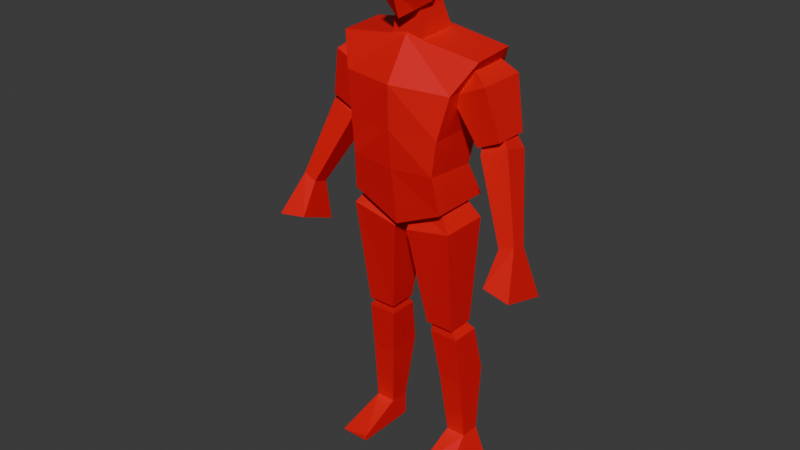 # Source: behold_a_man.blend  (saved by Blender 4.0.36; exported with 4.5.12 LTS)
import bpy
from mathutils import Matrix  # noqa: F401  (used for matrix-valued properties, if any)

bpy.ops.wm.read_factory_settings(use_empty=True)
scene = bpy.context.scene
scene.name = 'Scene'

# ---- collections
col_collection = bpy.data.collections.new('Collection'); scene.collection.children.link(col_collection)

# ---- materials (node trees are filled in below, after node groups)
mat_material = bpy.data.materials.new('Material')
mat_material.use_transparent_shadow = False

# ---- material node trees
mat_material.use_nodes = True; mat_material.node_tree.nodes.clear()
_N = mat_material.node_tree.nodes; _L = mat_material.node_tree.links
n0 = _N.new('ShaderNodeBsdfPrincipled'); n0.name = 'Principled BSDF'; n0.location = (10, 300)
n0.inputs[0].default_value = (0.8008, 0.001479, 0.005792, 1.0)
n0.inputs[3].default_value = 1.45
n1 = _N.new('ShaderNodeOutputMaterial'); n1.name = 'Material Output'; n1.location = (300, 300)
_L.new(n0.outputs[0], n1.inputs[0])
n1.is_active_output = True

# ---- world
world_world = bpy.data.worlds.new('World'); scene.world = world_world
world_world.use_nodes = True; world_world.node_tree.nodes.clear()
_N = world_world.node_tree.nodes; _L = world_world.node_tree.links
n0 = _N.new('ShaderNodeOutputWorld'); n0.name = 'World Output'; n0.location = (300, 300)
n1 = _N.new('ShaderNodeBackground'); n1.name = 'Background'; n1.location = (10, 300)
n1.inputs[0].default_value = (0.05088, 0.05088, 0.05088, 1.0)
_L.new(n1.outputs[0], n0.inputs[0])
n0.is_active_output = True
world_world.color = (0.05088, 0.05088, 0.05088)
world_world.use_sun_shadow = False
world_world.sun_shadow_jitter_overblur = 0.0

# ---- meshes
me_cube_001 = bpy.data.meshes.new('Cube.001')
me_cube_001.from_pydata([(0.1741, -0.1063, 1.013), (0.2642, -0.04609, 1.524), (0.17, 0.1233, 1.011), (0.2607, 0.1116, 1.535), (0.0, 0.1319, 0.9342), (0.0, 0.1116, 1.573), (0.0, -0.1099, 0.9342), (0.0, -0.06289, 1.563), (0.2041, 0.158, 1.425), (0.1608, 0.1125, 1.272), (0.1533, 0.07006, 1.132), (0.2041, -0.1049, 1.419), (0.1724, -0.1262, 1.271), (0.1585, -0.1295, 1.149), (0.0, -0.1507, 1.424), (0.0, -0.1482, 1.275), (0.0, -0.1359, 1.138), (0.0, 0.158, 1.39), (0.0, 0.1125, 1.27), (0.0, 0.06835, 1.108), (0.1708, -0.05491, 1.4), (0.155, -0.02205, 1.485), (0.1708, 0.1222, 1.4), (0.155, 0.08935, 1.485), (0.2941, -0.05491, 1.456), (0.2342, -0.03239, 1.501), (0.2941, 0.1222, 1.456), (0.2342, 0.09969, 1.501), (0.2552, -0.02727, 1.244), (0.2552, 0.09457, 1.244), (0.3376, -0.02727, 1.281), (0.3376, 0.09457, 1.281), (0.2627, -0.01927, 1.218), (0.2533, 0.009553, 1.282), (0.2627, 0.07323, 1.191), (0.2533, 0.0727, 1.275), (0.3532, -0.007009, 1.26), (0.3137, 0.01665, 1.307), (0.3532, 0.08549, 1.234), (0.3137, 0.0798, 1.3), (0.3891, -0.08366, 0.9609), (0.3891, -0.03003, 0.9455), (0.4414, -0.07826, 0.9797), (0.4414, -0.02463, 0.9642), (0.02432, -0.08856, 0.9104), (0.03411, -0.0557, 0.9839), (0.02432, 0.08856, 0.9104), (0.03411, 0.0557, 0.9839), (0.1959, -0.08856, 0.9448), (0.1321, -0.0557, 1.037), (0.1959, 0.08856, 0.9448), (0.1321, 0.0557, 1.037), (0.0758, -0.03665, 0.5514), (0.0758, 0.06758, 0.5514), (0.18, -0.03665, 0.5514), (0.18, 0.06758, 0.5514), (0.0842, -0.02329, 0.5127), (0.09212, -0.02155, 0.5713), (0.0842, 0.08342, 0.5127), (0.09212, 0.04044, 0.5713), (0.1909, -0.02329, 0.5127), (0.1541, -0.02155, 0.5713), (0.1909, 0.08342, 0.5127), (0.1541, 0.04044, 0.5713), (0.1286, 0.02425, 0.09024), (0.1286, 0.09773, 0.09024), (0.2021, 0.02425, 0.09024), (0.2021, 0.09773, 0.09024), (0.3891, -0.03003, 0.9455), (0.3891, -0.08366, 0.9609), (0.4414, -0.02463, 0.9642), (0.4414, -0.07826, 0.9797), (0.3891, -0.03003, 0.9455), (0.3891, -0.08366, 0.9609), (0.4414, -0.02463, 0.9642), (0.4414, -0.07826, 0.9797), (0.3839, -0.01336, 0.7941), (0.3839, -0.1526, 0.8495), (0.4869, 0.007542, 0.7879), (0.4869, -0.1628, 0.8352), (0.1965, 0.1249, 0.335), (0.1064, 0.1249, 0.335), (0.1064, 0.0004779, 0.3298), (0.1965, 0.0004779, 0.3298), (0.1286, 0.09773, -0.002466), (0.1286, 0.02425, -0.002466), (0.2391, 0.09773, -0.002466), (0.2391, 0.02425, -0.002466), (0.1286, -0.1324, 0.01683), (0.2391, -0.1324, -0.002466), (0.1286, -0.1324, -0.002466), (0.0, -0.01277, 1.639), (0.0, -0.01866, 1.859), (0.07269, -0.01644, 1.834), (0.06513, -0.01522, 1.667), (0.05203, -0.08397, 1.651), (0.05807, -0.06875, 1.808), (0.04788, 0.04836, 1.718), (0.07269, 0.0375, 1.832), (0.0, 0.06939, 1.668), (0.0, 0.03529, 1.857), (0.0, -0.09878, 1.619), (0.0, -0.08162, 1.832), (0.08349, -0.007463, 1.732), (0.06139, 0.0514, 1.774), (0.0667, -0.1094, 1.722), (0.0, -0.1318, 1.716), (0.0, 0.07084, 1.765), (0.05892, -0.05711, 1.533), (0.0419, -0.05412, 1.677), (0.05892, 0.09939, 1.545), (0.0419, 0.03327, 1.71), (0.0, 0.09939, 1.545), (0.0, 0.03327, 1.71), (0.0, -0.05711, 1.533), (0.0, -0.05412, 1.677)], [], [(17, 5, 3, 8), (8, 3, 1, 11), (4, 2, 0, 6), (3, 5, 7, 1), (11, 1, 7, 14), (0, 13, 16, 6), (13, 12, 15, 16), (12, 11, 14, 15), (2, 10, 13, 0), (10, 9, 12, 13), (9, 8, 11, 12), (4, 19, 10, 2), (19, 18, 9, 10), (18, 17, 8, 9), (20, 21, 23, 22), (22, 23, 27, 26), (26, 27, 25, 24), (24, 25, 21, 20), (22, 26, 31, 29), (27, 23, 21, 25), (29, 31, 30, 28), (20, 22, 29, 28), (26, 24, 30, 31), (24, 20, 28, 30), (32, 33, 35, 34), (34, 35, 39, 38), (38, 39, 37, 36), (36, 37, 33, 32), (34, 38, 43, 41), (39, 35, 33, 37), (43, 42, 71, 70), (32, 34, 41, 40), (38, 36, 42, 43), (36, 32, 40, 42), (44, 45, 47, 46), (46, 47, 51, 50), (50, 51, 49, 48), (48, 49, 45, 44), (46, 50, 55, 53), (51, 47, 45, 49), (53, 55, 54, 52), (44, 46, 53, 52), (50, 48, 54, 55), (48, 44, 52, 54), (56, 57, 59, 58), (58, 59, 63, 62), (62, 63, 61, 60), (60, 61, 57, 56), (81, 80, 67, 65), (63, 59, 57, 61), (67, 66, 87, 86), (82, 81, 65, 64), (80, 83, 66, 67), (83, 82, 64, 66), (70, 71, 75, 74), (40, 41, 68, 69), (42, 40, 69, 71), (41, 43, 70, 68), (75, 73, 77, 79), (69, 68, 72, 73), (71, 69, 73, 75), (68, 70, 74, 72), (76, 78, 79, 77), (72, 74, 78, 76), (74, 75, 79, 78), (73, 72, 76, 77), (60, 56, 82, 83), (62, 60, 83, 80), (56, 58, 81, 82), (58, 62, 80, 81), (84, 86, 87, 85), (64, 65, 84, 85), (87, 66, 89), (65, 67, 86, 84), (89, 88, 90), (66, 64, 88, 89), (64, 85, 90, 88), (85, 87, 89, 90), (95, 105, 106, 101), (107, 100, 98, 104), (103, 93, 96, 105), (104, 98, 93, 103), (91, 94, 95, 101), (99, 97, 94, 91), (93, 92, 102, 96), (97, 104, 103, 94), (105, 96, 102, 106), (98, 100, 92, 93), (94, 103, 105, 95), (99, 107, 104, 97), (112, 113, 111, 110), (110, 111, 109, 108), (112, 110, 108, 114), (111, 113, 115, 109), (108, 109, 115, 114)])
_uv = me_cube_001.uv_layers.new(name='UVMap')
_uv.uv.foreach_set('vector', [0.5625, 0.375, 0.625, 0.375, 0.625, 0.5, 0.5625, 0.5, 0.5625, 0.5, 0.625, 0.5, 0.625, 0.75, 0.5625, 0.75, 0.25, 0.5, 0.375, 0.5, 0.375, 0.75, 0.25, 0.75, 0.625, 0.5, 0.75, 0.5, 0.75, 0.75, 0.625, 0.75, 0.5625, 0.75, 0.625, 0.75, 0.625, 0.875, 0.5625, 0.875, 0.375, 0.75, 0.4375, 0.75, 0.4375, 0.875, 0.375, 0.875, 0.4375, 0.75, 0.5, 0.75, 0.5, 0.875, 0.4375, 0.875, 0.5, 0.75, 0.5625, 0.75, 0.5625, 0.875, 0.5, 0.875, 0.375, 0.5, 0.4375, 0.5, 0.4375, 0.75, 0.375, 0.75, 0.4375, 0.5, 0.5, 0.5, 0.5, 0.75, 0.4375, 0.75, 0.5, 0.5, 0.5625, 0.5, 0.5625, 0.75, 0.5, 0.75, 0.375, 0.375, 0.4375, 0.375, 0.4375, 0.5, 0.375, 0.5, 0.4375, 0.375, 0.5, 0.375, 0.5, 0.5, 0.4375, 0.5, 0.5, 0.375, 0.5625, 0.375, 0.5625, 0.5, 0.5, 0.5, 0.375, 0.0, 0.625, 0.0, 0.625, 0.25, 0.375, 0.25, 0.375, 0.25, 0.625, 0.25, 0.6411, 0.489, 0.375, 0.5, 0.375, 0.5, 0.6411, 0.489, 0.6411, 0.761, 0.375, 0.75, 0.375, 0.75, 0.6411, 0.761, 0.625, 1.0, 0.375, 1.0, 0.375, 0.25, 0.375, 0.5, 0.375, 0.5, 0.375, 0.25, 0.6411, 0.489, 0.875, 0.5, 0.875, 0.75, 0.6411, 0.761, 0.125, 0.5, 0.375, 0.5, 0.375, 0.75, 0.125, 0.75, 0.375, 0.0, 0.375, 0.25, 0.375, 0.25, 0.375, 0.0, 0.375, 0.5, 0.375, 0.75, 0.375, 0.75, 0.375, 0.5, 0.375, 0.75, 0.375, 1.0, 0.375, 1.0, 0.375, 0.75, 0.375, 0.0, 0.625, 0.0, 0.625, 0.25, 0.375, 0.25, 0.375, 0.25, 0.625, 0.25, 0.625, 0.5, 0.375, 0.5, 0.375, 0.5, 0.625, 0.5, 0.625, 0.75, 0.375, 0.75, 0.375, 0.75, 0.625, 0.75, 0.625, 1.0, 0.375, 1.0, 0.375, 0.25, 0.375, 0.5, 0.375, 0.5, 0.375, 0.25, 0.625, 0.5, 0.875, 0.5, 0.875, 0.75, 0.625, 0.75, 0.375, 0.5, 0.375, 0.75, 0.375, 0.75, 0.375, 0.5, 0.375, 0.0, 0.375, 0.25, 0.375, 0.25, 0.375, 0.0, 0.375, 0.5, 0.375, 0.75, 0.375, 0.75, 0.375, 0.5, 0.375, 0.75, 0.375, 1.0, 0.375, 1.0, 0.375, 0.75, 0.375, 0.0, 0.625, 0.0, 0.625, 0.25, 0.375, 0.25, 0.375, 0.25, 0.625, 0.25, 0.625, 0.5, 0.375, 0.5, 0.375, 0.5, 0.625, 0.5, 0.625, 0.75, 0.375, 0.75, 0.375, 0.75, 0.625, 0.75, 0.625, 1.0, 0.375, 1.0, 0.375, 0.25, 0.375, 0.5, 0.375, 0.5, 0.375, 0.25, 0.625, 0.5, 0.875, 0.5, 0.875, 0.75, 0.625, 0.75, 0.125, 0.5, 0.375, 0.5, 0.375, 0.75, 0.125, 0.75, 0.375, 0.0, 0.375, 0.25, 0.375, 0.25, 0.375, 0.0, 0.375, 0.5, 0.375, 0.75, 0.375, 0.75, 0.375, 0.5, 0.375, 0.75, 0.375, 1.0, 0.375, 1.0, 0.375, 0.75, 0.375, 0.0, 0.625, 0.0, 0.625, 0.25, 0.375, 0.25, 0.375, 0.25, 0.625, 0.25, 0.625, 0.5, 0.375, 0.5, 0.375, 0.5, 0.625, 0.5, 0.625, 0.75, 0.375, 0.75, 0.375, 0.75, 0.625, 0.75, 0.625, 1.0, 0.375, 1.0, 0.375, 0.25, 0.375, 0.5, 0.375, 0.5, 0.375, 0.25, 0.625, 0.5, 0.875, 0.5, 0.875, 0.75, 0.625, 0.75, 0.375, 0.5, 0.375, 0.75, 0.375, 0.75, 0.375, 0.5, 0.375, 0.0, 0.375, 0.25, 0.375, 0.25, 0.375, 0.0, 0.375, 0.5, 0.375, 0.75, 0.375, 0.75, 0.375, 0.5, 0.375, 0.75, 0.375, 1.0, 0.375, 1.0, 0.375, 0.75, 0.375, 0.5, 0.375, 0.75, 0.375, 0.75, 0.375, 0.5, 0.375, 0.0, 0.375, 0.25, 0.375, 0.25, 0.375, 0.0, 0.375, 0.75, 0.375, 1.0, 0.375, 1.0, 0.375, 0.75, 0.375, 0.25, 0.375, 0.5, 0.375, 0.5, 0.375, 0.25, 0.375, 0.75, 0.375, 1.0, 0.375, 1.0, 0.375, 0.75, 0.375, 0.0, 0.375, 0.25, 0.375, 0.25, 0.375, 0.0, 0.375, 0.75, 0.375, 1.0, 0.375, 1.0, 0.375, 0.75, 0.375, 0.25, 0.375, 0.5, 0.375, 0.5, 0.375, 0.25, 0.125, 0.5, 0.375, 0.5, 0.375, 0.75, 0.125, 0.75, 0.375, 0.25, 0.375, 0.5, 0.375, 0.5, 0.375, 0.25, 0.375, 0.5, 0.375, 0.75, 0.375, 0.75, 0.375, 0.5, 0.375, 0.0, 0.375, 0.25, 0.375, 0.25, 0.375, 0.0, 0.375, 0.75, 0.375, 1.0, 0.375, 1.0, 0.375, 0.75, 0.375, 0.5, 0.375, 0.75, 0.375, 0.75, 0.375, 0.5, 0.375, 0.0, 0.375, 0.25, 0.375, 0.25, 0.375, 0.0, 0.375, 0.25, 0.375, 0.5, 0.375, 0.5, 0.375, 0.25, 0.125, 0.5, 0.375, 0.5, 0.375, 0.75, 0.125, 0.75, 0.375, 0.0, 0.375, 0.25, 0.375, 0.25, 0.375, 0.0, 0.375, 0.75, 0.375, 0.75, 0.375, 0.75, 0.375, 0.25, 0.375, 0.5, 0.375, 0.5, 0.375, 0.25, 0.375, 0.75, 0.375, 1.0, 0.375, 1.0, 0.375, 0.75, 0.375, 1.0, 0.375, 1.0, 0.375, 0.75, 0.375, 0.0, 0.375, 0.0, 0.375, 0.0, 0.375, 0.0, 0.125, 0.75, 0.375, 0.75, 0.375, 0.75, 0.125, 0.75, 0.375, 0.75, 0.5, 0.75, 0.5, 0.875, 0.375, 0.875, 0.5, 0.375, 0.625, 0.375, 0.625, 0.5, 0.5, 0.5, 0.5, 0.625, 0.625, 0.625, 0.625, 0.75, 0.5, 0.75, 0.5, 0.5, 0.625, 0.5, 0.625, 0.625, 0.5, 0.625, 0.25, 0.625, 0.375, 0.625, 0.375, 0.75, 0.25, 0.75, 0.25, 0.5, 0.375, 0.5, 0.375, 0.625, 0.25, 0.625, 0.625, 0.625, 0.75, 0.625, 0.75, 0.75, 0.625, 0.75, 0.375, 0.5, 0.5, 0.5, 0.5, 0.625, 0.375, 0.625, 0.5, 0.75, 0.625, 0.75, 0.625, 0.875, 0.5, 0.875, 0.625, 0.5, 0.75, 0.5, 0.75, 0.625, 0.625, 0.625, 0.375, 0.625, 0.5, 0.625, 0.5, 0.75, 0.375, 0.75, 0.375, 0.375, 0.5, 0.375, 0.5, 0.5, 0.375, 0.5, 0.375, 0.375, 0.625, 0.375, 0.625, 0.5, 0.375, 0.5, 0.375, 0.5, 0.625, 0.5, 0.625, 0.75, 0.375, 0.75, 0.25, 0.5, 0.375, 0.5, 0.375, 0.75, 0.25, 0.75, 0.625, 0.5, 0.75, 0.5, 0.75, 0.75, 0.625, 0.75, 0.375, 0.75, 0.625, 0.75, 0.625, 0.875, 0.375, 0.875])
me_cube_001.materials.append(mat_material)
me_cube_001.update()
arm_armature = bpy.data.armatures.new('Armature')  # bones are not reproduced

# ---- objects
ob_empty = bpy.data.objects.new('Empty', None)
ob_empty_001 = bpy.data.objects.new('Empty.001', None)
ob_cube = bpy.data.objects.new('Cube', me_cube_001)
ob_armature = bpy.data.objects.new('Armature', arm_armature)

# ---- transforms, parenting, visibility, modifiers, constraints
ob_empty.location = (0.8901, 2.252, 0.9365)
ob_empty.rotation_euler = (1.571, -0.0, 0.0)
ob_empty.scale = (0.5631, 0.5631, 0.5631)
ob_empty.empty_display_type = 'IMAGE'
ob_empty.empty_display_size = 5.0
ob_empty_001.location = (-2.253, 0.1022, 0.9365)
ob_empty_001.rotation_euler = (1.571, -0.0, 1.571)
ob_empty_001.scale = (0.5631, 0.5631, 0.5631)
ob_empty_001.empty_display_type = 'IMAGE'
ob_empty_001.empty_display_size = 5.0
ob_cube.parent = ob_armature
ob_cube.location = (0.0, 0.0, 0.0)
_vg = ob_cube.vertex_groups.new(name='body')
_vg.add([0, 1, 2, 3, 4, 5, 6, 7, 8, 9, 10, 11, 12, 13, 14, 15, 16, 17, 18, 19], 1.0, 'REPLACE')
_vg = ob_cube.vertex_groups.new(name='head')
_vg.add([91, 92, 93, 94, 95, 96, 97, 98, 99, 100, 101, 102, 103, 104, 105, 106, 107, 108, 109, 110, 111, 112, 113, 114, 115], 1.0, 'REPLACE')
_vg = ob_cube.vertex_groups.new(name='upperarm.l')
_vg.add([20, 21, 22, 23, 24, 25, 26, 27, 28, 29, 30, 31], 1.0, 'REPLACE')
_vg = ob_cube.vertex_groups.new(name='lowerarm.l')
_vg.add([32, 33, 34, 35, 36, 37, 38, 39, 40, 41, 42, 43, 68, 69, 70, 71, 72, 73, 74, 75, 76, 77, 78, 79], 1.0, 'REPLACE')
_vg = ob_cube.vertex_groups.new(name='upperleg.l')
_vg.add([44, 45, 46, 47, 48, 49, 50, 51, 52, 53, 54, 55], 1.0, 'REPLACE')
_vg = ob_cube.vertex_groups.new(name='lowerleg.l')
_vg.add([56, 57, 58, 59, 60, 61, 62, 63, 64, 65, 66, 67, 80, 81, 82, 83], 1.0, 'REPLACE')
_vg = ob_cube.vertex_groups.new(name='foot.l')
_vg.add([66, 84, 85, 86, 87, 88, 89, 90], 1.0, 'REPLACE')
_vg = ob_cube.vertex_groups.new(name='upperarm.r')
_vg = ob_cube.vertex_groups.new(name='lowerarm.r')
_vg = ob_cube.vertex_groups.new(name='upperleg.r')
_vg = ob_cube.vertex_groups.new(name='lowerleg.r')
_vg = ob_cube.vertex_groups.new(name='foot.r')
_m = ob_cube.modifiers.new('Mirror', 'MIRROR')
_m.use_clip = True
_m = ob_cube.modifiers.new('Armature', 'ARMATURE')
_m.object = ob_armature
ob_armature.location = (0.0, 0.0, 0.0)
ob_armature.show_in_front = True

# ---- collection membership
col_collection.objects.link(ob_empty)
col_collection.objects.link(ob_empty_001)
col_collection.objects.link(ob_cube)
col_collection.objects.link(ob_armature)

# ---- scene / render settings (as saved in the file)
scene.frame_start = 0; scene.frame_end = 22; scene.frame_set(7)
scene.render.engine = 'BLENDER_EEVEE_NEXT'
scene.cycles.sampling_pattern = 'TABULATED_SOBOL'
bpy.context.view_layer.update()

# ---- added for rendering (the .blend has no active camera and no usable light): camera, sun
cam_auto = bpy.data.cameras.new('AutoCamera')
cam_auto.lens = 50.0
cam_auto.sensor_width = 36.0
cam_auto.clip_end = 1000.0
ob_auto_camera = bpy.data.objects.new('AutoCamera', cam_auto)
scene.collection.objects.link(ob_auto_camera)
ob_auto_camera.location = (2.08253, -2.58984, 2.5865)
ob_auto_camera.rotation_euler = (1.09748, -7.21219e-08, 0.694738)
scene.camera = ob_auto_camera
light_auto_sun = bpy.data.lights.new('AutoSun', 'SUN')
light_auto_sun.energy = 3.0
light_auto_sun.angle = 0.0523599
ob_auto_sun = bpy.data.objects.new('AutoSun', light_auto_sun)
scene.collection.objects.link(ob_auto_sun)
ob_auto_sun.rotation_euler = (0.872665, 0.174533, 0.523599)
bpy.context.view_layer.update()
